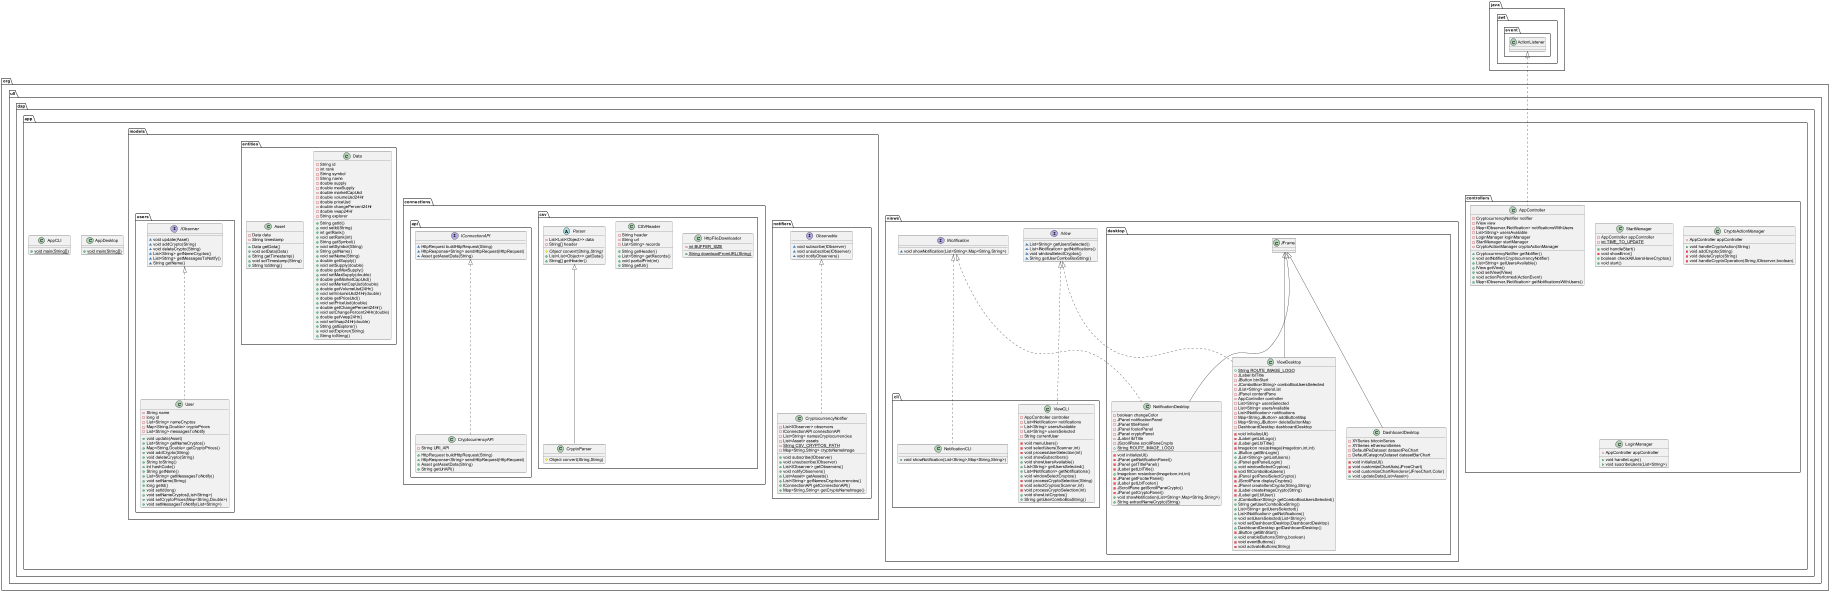

The diagram above was rendered by PlantUML. Its source (embedded in the PNG):
@startuml
class org.ull.dap.app.controllers.StartManager {
- AppController appController
- {static} int TIME_TO_UPDATE
+ void handleStart()
- void showError()
+ boolean checkAllUsersHaveCryptos()
+ void start()
}
class org.ull.dap.app.AppDesktop {
+ {static} void main(String[])
}
class org.ull.dap.app.AppCLI {
+ {static} void main(String[])
}
class org.ull.dap.app.views.cli.NotificationCLI {
+ void showNotification(List<String>,Map<String,String>)
}
class org.ull.dap.app.views.desktop.ViewDesktop {
+ {static} String ROUTE_IMAGE_LOGO
- JLabel lblTitle
- JButton btnStart
- JComboBox<String> comboBoxUsersSelected
- JList<String> usersList
- JPanel contentPane
- AppController controller
- List<String> usersSelected
- List<String> usersAvailable
- List<INotification> notifications
- Map<String,JButton> addButtonMap
- Map<String,JButton> deleteButtonMap
- DashboardDesktop dashboardDesktop
- void initializeUI()
- JLabel getLblLogo()
- JLabel getLblTitle()
- ImageIcon resizeImage(ImageIcon,int,int)
+ JButton getBtnLogin()
+ JList<String> getListUsers()
+ JPanel getPanelLogin()
+ void windowSelectCryptos()
- void fillComboBoxUsers()
- JPanel getPanelSelectCrypto()
- JScrollPane displayCryptos()
- JPanel createItemCrypto(String,String)
- JLabel createImageCrypto(String)
- JLabel getLblUser()
+ JComboBox<String> getComboBoxUsersSelected()
+ String getUserComboBoxString()
+ List<String> getUsersSelected()
+ List<INotification> getNotifications()
+ void setUsersSelected(List<String>)
+ void setDashboardDesktop(DashboardDesktop)
+ DashboardDesktop getDashboardDesktop()
- JButton getBtnStart()
+ void enableButtons(String,boolean)
- void eventButtons()
- void activateButtons(String)
}
class org.ull.dap.app.views.cli.ViewCLI {
- AppController controller
- List<INotification> notifications
- List<String> usersAvailable
- List<String> usersSelected
- String currentUser
- void menuUsers()
- void selectUsers(Scanner,int)
- void processUserSelection(int)
+ void showSubscribers()
+ void showUsersAvailable()
+ List<String> getUsersSelected()
+ List<INotification> getNotifications()
+ void windowSelectCryptos()
- void processCryptoSelection(String)
- void selectCryptos(Scanner,int)
- void processCryptoSelection(int)
+ void showListCryptos()
+ String getUserComboBoxString()
}
interface org.ull.dap.app.models.notifiers.Observable {
~ void subscribe(IObserver)
~ void unsubscribe(IObserver)
~ void notifyObservers()
}
class org.ull.dap.app.models.connections.csv.HttpFileDownloader {
- {static} int BUFFER_SIZE
+ {static} String downloadFromURL(String)
}
interface org.ull.dap.app.models.users.IObserver {
~ void update(Asset)
~ void addCrypto(String)
~ void deleteCrypto(String)
~ List<String> getNameCryptos()
~ List<String> getMessagesToNotify()
~ String getName()
}
interface org.ull.dap.app.models.connections.api.IConnectionAPI {
~ HttpRequest buildHttpRequest(String)
~ HttpResponse<String> sendHttpRequest(HttpRequest)
~ Asset getAssetData(String)
}
class org.ull.dap.app.views.desktop.DashboardDesktop {
- XYSeries bitcoinSeries
- XYSeries ethereumSeries
- DefaultPieDataset datasetPieChart
- DefaultCategoryDataset datasetBarChart
- void initializeUI()
- void customizeChartAxis(JFreeChart)
- void customizeChartRenderer(JFreeChart,Color)
+ void updateData(List<Asset>)
}
class org.ull.dap.app.controllers.AppController {
- CryptocurrencyNotifier notifier
- IView view
- Map<IObserver,INotification> notificationsWithUsers
- List<String> usersAvailable
- LoginManager loginManager
- StartManager startManager
- CryptoActionManager cryptoActionManager
+ CryptocurrencyNotifier getNotifier()
+ void setNotifier(CryptocurrencyNotifier)
+ List<String> getUsersAvailable()
+ IView getView()
+ void setView(IView)
+ void actionPerformed(ActionEvent)
+ Map<IObserver,INotification> getNotificationsWithUsers()
}
class org.ull.dap.app.models.entities.Data {
- String id
- int rank
- String symbol
- String name
- double supply
- double maxSupply
- double marketCapUsd
- double volumeUsd24Hr
- double priceUsd
- double changePercent24Hr
- double vwap24Hr
- String explorer
+ String getId()
+ void setId(String)
+ int getRank()
+ void setRank(int)
+ String getSymbol()
+ void setSymbol(String)
+ String getName()
+ void setName(String)
+ double getSupply()
+ void setSupply(double)
+ double getMaxSupply()
+ void setMaxSupply(double)
+ double getMarketCapUsd()
+ void setMarketCapUsd(double)
+ double getVolumeUsd24Hr()
+ void setVolumeUsd24Hr(double)
+ double getPriceUsd()
+ void setPriceUsd(double)
+ double getChangePercent24Hr()
+ void setChangePercent24Hr(double)
+ double getVwap24Hr()
+ void setVwap24Hr(double)
+ String getExplorer()
+ void setExplorer(String)
+ String toString()
}
class org.ull.dap.app.models.connections.api.CryptocurrencyAPI {
- String URI_API
+ HttpRequest buildHttpRequest(String)
+ HttpResponse<String> sendHttpRequest(HttpRequest)
+ Asset getAssetData(String)
+ String getUriAPI()
}
interface org.ull.dap.app.views.IView {
~ List<String> getUsersSelected()
~ List<INotification> getNotifications()
~ void windowSelectCryptos()
~ String getUserComboBoxString()
}
class org.ull.dap.app.models.connections.csv.CryptoParser {
# Object convert(String,String)
}
class org.ull.dap.app.controllers.CryptoActionManager {
- AppController appController
+ void handleCryptoAction(String)
- void addCrypto(String)
- void deleteCrypto(String)
- void handleCryptoOperation(String,IObserver,boolean)
}
class org.ull.dap.app.models.entities.Asset {
- Data data
- String timestamp
+ Data getData()
+ void setData(Data)
+ String getTimestamp()
+ void setTimestamp(String)
+ String toString()
}
class org.ull.dap.app.models.connections.csv.CSVReader {
- String header
- String url
- List<String> records
+ String getHeader()
+ List<String> getRecords()
+ void partialPrint(int)
+ String getUrl()
}
class org.ull.dap.app.models.notifiers.CryptocurrencyNotifier {
- List<IObserver> observers
- IConnectionAPI connectionAPI
- List<String> namesCryptocurrencies
- List<Asset> assets
- {static} String CSV_CRYPTOS_PATH
- Map<String,String> cryptoNameImage
+ void subscribe(IObserver)
+ void unsubscribe(IObserver)
+ List<IObserver> getObservers()
+ void notifyObservers()
+ List<Asset> getAssets()
+ List<String> getNamesCryptocurrencies()
+ IConnectionAPI getConnectionAPI()
+ Map<String,String> getCryptoNameImage()
}
class org.ull.dap.app.views.desktop.NotificationDesktop {
- boolean changeColor
- JPanel notificationPanel
- JPanel titlePanel
- JPanel footerPanel
- JPanel cryptoPanel
- JLabel lblTitle
- JScrollPane scrollPaneCrypto
+ {static} String ROUTE_IMAGE_LOGO
- void initializeUI()
- JPanel getNotificationPanel()
- JPanel getTitlePanel()
- JLabel getLblTitle()
+ ImageIcon resizeIcon(ImageIcon,int,int)
- JPanel getFooterPanel()
- JLabel getLblFooter()
- JScrollPane getScrollPaneCrypto()
- JPanel getCryptoPanel()
+ void showNotification(List<String>,Map<String,String>)
+ {static} String extractNameCrypto(String)
}
class org.ull.dap.app.controllers.LoginManager {
- AppController appController
+ void handleLogin()
+ void suscribeUsers(List<String>)
}
abstract class org.ull.dap.app.models.connections.csv.Parser {
- List<List<Object>> data
- String[] header
# {abstract}Object convert(String,String)
+ List<List<Object>> getData()
+ String[] getHeader()
}
class org.ull.dap.app.models.users.User {
- String name
- long id
- List<String> nameCryptos
- Map<String,Double> cryptoPrices
- List<String> messagesToNotify
+ void update(Asset)
+ List<String> getNameCryptos()
+ Map<String,Double> getCryptoPrices()
+ void addCrypto(String)
+ void deleteCrypto(String)
+ String toString()
+ int hashCode()
+ String getName()
+ List<String> getMessagesToNotify()
+ void setName(String)
+ long getId()
+ void setId(long)
+ void setNameCryptos(List<String>)
+ void setCryptoPrices(Map<String,Double>)
+ void setMessagesToNotify(List<String>)
}
interface org.ull.dap.app.views.INotification {
~ void showNotification(List<String>,Map<String,String>)
}


org.ull.dap.app.views.INotification <|.. org.ull.dap.app.views.cli.NotificationCLI
org.ull.dap.app.views.IView <|.. org.ull.dap.app.views.desktop.ViewDesktop
org.ull.dap.app.views.desktop.JFrame <|-- org.ull.dap.app.views.desktop.ViewDesktop
org.ull.dap.app.views.IView <|.. org.ull.dap.app.views.cli.ViewCLI
org.ull.dap.app.views.desktop.JFrame <|-- org.ull.dap.app.views.desktop.DashboardDesktop
java.awt.event.ActionListener <|.. org.ull.dap.app.controllers.AppController
org.ull.dap.app.models.connections.api.IConnectionAPI <|.. org.ull.dap.app.models.connections.api.CryptocurrencyAPI
org.ull.dap.app.models.connections.csv.Parser <|-- org.ull.dap.app.models.connections.csv.CryptoParser
org.ull.dap.app.models.notifiers.Observable <|.. org.ull.dap.app.models.notifiers.CryptocurrencyNotifier
org.ull.dap.app.views.INotification <|.. org.ull.dap.app.views.desktop.NotificationDesktop
org.ull.dap.app.views.desktop.JFrame <|-- org.ull.dap.app.views.desktop.NotificationDesktop
org.ull.dap.app.models.users.IObserver <|.. org.ull.dap.app.models.users.User
@enduml